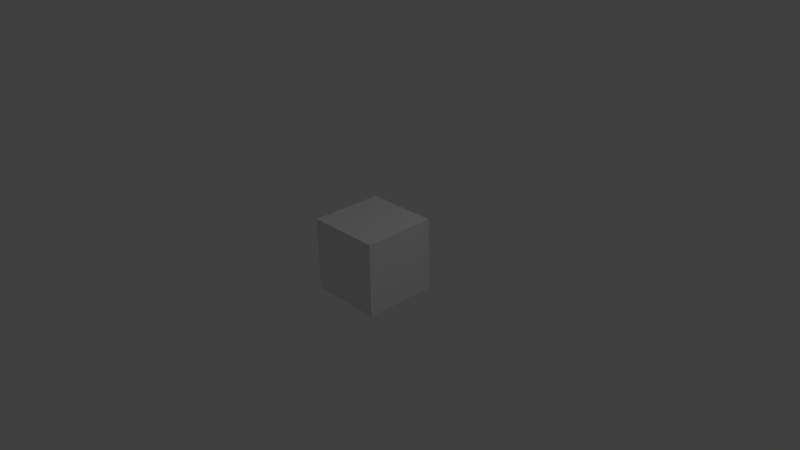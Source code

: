 # Source: axis_cube.blend  (saved by Blender 2.75.0; exported with 4.5.12 LTS)
import bpy
from mathutils import Matrix  # noqa: F401  (used for matrix-valued properties, if any)

bpy.ops.wm.read_factory_settings(use_empty=True)
scene = bpy.context.scene
scene.name = 'Scene'

# ---- collections
col_collection_1 = bpy.data.collections.new('Collection 1'); scene.collection.children.link(col_collection_1)

# ---- materials (node trees are filled in below, after node groups)
mat_none_axis_cube_png = bpy.data.materials.new('None_axis_cube.png')
mat_none_axis_cube_png.alpha_threshold = 0.0
mat_none_axis_cube_png.use_transparent_shadow = False
mat_none_axis_cube_png.specular_color = (0.8, 0.8, 0.8)
mat_none_axis_cube_png.roughness = 0.5
mat_none_axis_cube_png.specular_intensity = 1.0

# ---- material node trees

# ---- world
world_world = bpy.data.worlds.new('World'); scene.world = world_world
world_world.color = (0.05088, 0.05088, 0.05088)
world_world.use_sun_shadow = False
world_world.sun_shadow_jitter_overblur = 0.0
world_world.cycles.sampling_method = 'MANUAL'
world_world.cycles.sample_map_resolution = 256

# ---- cameras
cam_camera = bpy.data.cameras.new('Camera')
cam_camera.clip_end = 100.0
cam_camera.lens = 35.0
cam_camera.sensor_width = 32.0
cam_camera.sensor_height = 18.0
cam_camera.ortho_scale = 7.314
cam_camera.dof.focus_distance = 0.0
cam_camera.dof.aperture_fstop = 128.0

# ---- lights
light_point = bpy.data.lights.new('Point', 'POINT')
light_point.transmission_factor = 0.0
light_point.energy = 100.0
light_point.shadow_buffer_clip_start = 0.5
light_point.shadow_soft_size = 0.1
light_point.shadow_maximum_resolution = 0.006
light_point.use_absolute_resolution = True
light_point.cycles.use_multiple_importance_sampling = False
light_lamp = bpy.data.lights.new('Lamp', 'POINT')
light_lamp.transmission_factor = 0.0
light_lamp.cutoff_distance = 30.0
light_lamp.energy = 100.0
light_lamp.shadow_buffer_clip_start = 1.001
light_lamp.shadow_soft_size = 0.1
light_lamp.shadow_maximum_resolution = 0.006
light_lamp.use_absolute_resolution = True
light_lamp.cycles.use_multiple_importance_sampling = False

# ---- meshes
me_cube_cube_008 = bpy.data.meshes.new('Cube_Cube.008')
me_cube_cube_008.from_pydata([(-0.5, -0.5, 0.0), (-0.5, 0.5, 0.0), (0.5, 0.5, 0.0), (0.5, -0.5, 0.0), (-0.5, -0.5, 1.0), (0.5, -0.5, 1.0), (0.5, 0.5, 1.0), (-0.5, 0.5, 1.0)], [], [(0, 1, 2), (0, 2, 3), (4, 5, 6), (4, 6, 7), (0, 4, 7), (0, 7, 1), (1, 7, 6), (1, 6, 2), (2, 6, 5), (2, 5, 3), (4, 0, 3), (4, 3, 5)])
me_cube_cube_008.polygons.foreach_set('use_smooth', [True] * 12)
_k = set([(0, 1), (0, 3), (0, 4), (1, 2), (1, 7), (2, 3), (2, 6), (3, 5), (4, 5), (4, 7), (5, 6), (6, 7)])
me_cube_cube_008.attributes.new('sharp_edge', 'BOOLEAN', 'EDGE').data.foreach_set('value', [ (min(e.vertices), max(e.vertices)) in _k for e in me_cube_cube_008.edges])
_uv = me_cube_cube_008.uv_layers.new(name='UVMap')
_uv.uv.foreach_set('vector', [0.5228, 0.4115, 0.3196, 0.4115, 0.3196, 0.2083, 0.5228, 0.4115, 0.3196, 0.2083, 0.5228, 0.2083, 0.2785, 0.4083, 0.06325, 0.4083, 0.06325, 0.193, 0.2785, 0.4083, 0.06325, 0.193, 0.2785, 0.193, 0.2782, 0.7566, 0.2782, 0.9735, 0.06123, 0.9735, 0.2782, 0.7566, 0.06123, 0.9735, 0.06123, 0.7566, 0.5303, 0.4619, 0.5303, 0.6877, 0.3046, 0.6877, 0.5303, 0.4619, 0.3046, 0.6877, 0.3046, 0.4619, 0.3225, 0.9667, 0.3225, 0.7527, 0.5365, 0.7527, 0.3225, 0.9667, 0.5365, 0.7527, 0.5365, 0.9667, 0.0589, 0.6815, 0.0589, 0.4761, 0.2643, 0.4761, 0.0589, 0.6815, 0.2643, 0.4761, 0.2643, 0.6815])
me_cube_cube_008.materials.append(mat_none_axis_cube_png)
me_cube_cube_008.use_remesh_preserve_volume = False
me_cube_cube_008.use_remesh_preserve_attributes = False
me_cube_cube_008.use_mirror_vertex_groups = False
me_cube_cube_008.update()
me_cube_cube_008.normals_split_custom_set([tuple(v) for v in zip(*[iter([0.0, 0.0, -1.0, 0.0, 0.0, -1.0, 0.0, 0.0, -1.0, 0.0, 0.0, -1.0, 0.0, 0.0, -1.0, 0.0, 0.0, -1.0, 0.0, 0.0, 1.0, 0.0, 0.0, 1.0, 0.0, 0.0, 1.0, 0.0, 0.0, 1.0, 0.0, 0.0, 1.0, 0.0, 0.0, 1.0, -1.0, 0.0, 0.0, -1.0, 0.0, 0.0, -1.0, 0.0, 0.0, -1.0, 0.0, 0.0, -1.0, 0.0, 0.0, -1.0, 0.0, 0.0, 0.0, 1.0, 0.0, 0.0, 1.0, 0.0, 0.0, 1.0, 0.0, 0.0, 1.0, 0.0, 0.0, 1.0, 0.0, 0.0, 1.0, 0.0, 1.0, 0.0, 0.0, 1.0, 0.0, 0.0, 1.0, 0.0, 0.0, 1.0, 0.0, 0.0, 1.0, 0.0, 0.0, 1.0, 0.0, 0.0, 0.0, -1.0, 0.0, 0.0, -1.0, 0.0, 0.0, -1.0, 0.0, 0.0, -1.0, 0.0, 0.0, -1.0, 0.0, 0.0, -1.0, 0.0])] * 3)])

# ---- objects
ob_point = bpy.data.objects.new('Point', light_point)
ob_cube_cube_008 = bpy.data.objects.new('Cube_Cube.008', me_cube_cube_008)
ob_lamp = bpy.data.objects.new('Lamp', light_lamp)
ob_camera = bpy.data.objects.new('Camera', cam_camera)

# ---- transforms, parenting, visibility, modifiers, constraints
ob_point.location = (-11.45, -4.948, -12.71)
ob_point.lineart.crease_threshold = 0.0
ob_cube_cube_008.location = (0.0, 0.0, -0.5)
ob_cube_cube_008.rotation_euler = (1.192e-07, -0.0, 0.0)
ob_cube_cube_008.lineart.crease_threshold = 0.0
ob_lamp.location = (4.076, 1.005, 5.904)
ob_lamp.rotation_euler = (0.6503, 0.05522, 1.866)
ob_lamp.lock_rotations_4d = False
ob_lamp.empty_display_type = 'ARROWS'
ob_lamp.color = (0.0, 0.0, 0.0, 0.0)
ob_lamp.lineart.crease_threshold = 0.0
ob_camera.location = (7.481, -6.508, 5.344)
ob_camera.rotation_euler = (1.109, 0.01082, 0.8149)
ob_camera.lock_rotations_4d = False
ob_camera.empty_display_type = 'ARROWS'
ob_camera.color = (0.0, 0.0, 0.0, 0.0)
ob_camera.display_type = 'WIRE'
ob_camera.lineart.crease_threshold = 0.0

# ---- collection membership
col_collection_1.objects.link(ob_point)
col_collection_1.objects.link(ob_cube_cube_008)
col_collection_1.objects.link(ob_lamp)
col_collection_1.objects.link(ob_camera)

# ---- scene / render settings (as saved in the file)
scene.camera = ob_camera
scene.frame_start = 1; scene.frame_end = 250; scene.frame_set(1)
scene.render.engine = 'BLENDER_EEVEE_NEXT'
scene.render.resolution_percentage = 50
scene.render.dither_intensity = 0.0
scene.cycles.use_denoising = False
scene.cycles.samples = 10
scene.cycles.sampling_pattern = 'TABULATED_SOBOL'
scene.cycles.light_sampling_threshold = 0.0
scene.cycles.use_adaptive_sampling = False
scene.cycles.use_light_tree = False
scene.cycles.blur_glossy = 0.0
scene.cycles.pixel_filter_type = 'GAUSSIAN'
scene.cycles.sample_clamp_indirect = 0.0
scene.view_settings.view_transform = 'Standard'
bpy.context.view_layer.update()
